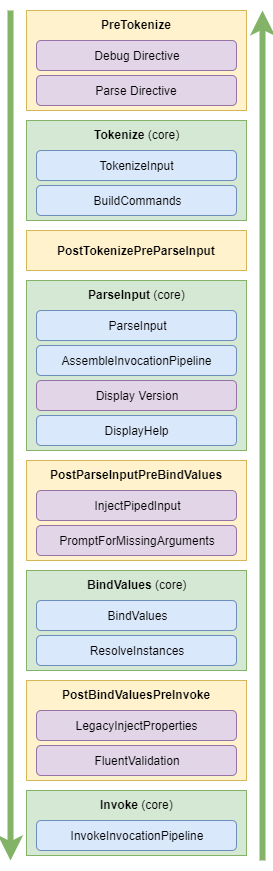

The diagram above was exported from draw.io. Its source (the exported page's mxGraphModel, read from the mxfile embedded in the PNG):
<mxGraphModel dx="1248" dy="671" grid="1" gridSize="10" guides="1" tooltips="1" connect="1" arrows="1" fold="1" page="1" pageScale="1" pageWidth="850" pageHeight="1100" math="0" shadow="0">
  <root>
    <mxCell id="0" />
    <mxCell id="1" parent="0" />
    <mxCell id="m8puDIMzwNbcKhZ6-4UN-18" value="PostParseInputPreBindValues" style="rounded=0;html=1;fillColor=#fff2cc;strokeColor=#d6b656;labelPosition=center;verticalLabelPosition=middle;align=center;verticalAlign=top;textDirection=ltr;fontStyle=1" parent="1" vertex="1">
      <mxGeometry x="26" y="460" width="220" height="100" as="geometry" />
    </mxCell>
    <mxCell id="m8puDIMzwNbcKhZ6-4UN-39" value="InjectPipedInput" style="rounded=1;whiteSpace=wrap;html=1;fillColor=#e1d5e7;strokeColor=#9673a6;" parent="1" vertex="1">
      <mxGeometry x="36" y="490" width="200" height="30" as="geometry" />
    </mxCell>
    <mxCell id="m8puDIMzwNbcKhZ6-4UN-9" value="&lt;b&gt;Tokenize &lt;/b&gt;(core)" style="rounded=0;html=1;fillColor=#d5e8d4;strokeColor=#82b366;labelPosition=center;verticalLabelPosition=middle;align=center;verticalAlign=top;textDirection=ltr;" parent="1" vertex="1">
      <mxGeometry x="26" y="120" width="220" height="100" as="geometry" />
    </mxCell>
    <mxCell id="m8puDIMzwNbcKhZ6-4UN-12" value="&lt;b&gt;PostTokenizePreParseInput&lt;/b&gt;" style="rounded=0;html=1;fillColor=#fff2cc;strokeColor=#d6b656;labelPosition=center;verticalLabelPosition=middle;align=center;verticalAlign=middle;textDirection=ltr;" parent="1" vertex="1">
      <mxGeometry x="26" y="230" width="220" height="40" as="geometry" />
    </mxCell>
    <mxCell id="m8puDIMzwNbcKhZ6-4UN-63" value="" style="endArrow=classic;html=1;fontSize=14;strokeWidth=6;fillColor=#d5e8d4;strokeColor=#82b366;" parent="1" edge="1">
      <mxGeometry width="50" height="50" relative="1" as="geometry">
        <mxPoint x="10" y="10" as="sourcePoint" />
        <mxPoint x="10" y="860" as="targetPoint" />
      </mxGeometry>
    </mxCell>
    <mxCell id="m8puDIMzwNbcKhZ6-4UN-64" value="" style="endArrow=classic;html=1;fontSize=14;strokeWidth=6;fillColor=#d5e8d4;strokeColor=#82b366;" parent="1" edge="1">
      <mxGeometry width="50" height="50" relative="1" as="geometry">
        <mxPoint x="262" y="860" as="sourcePoint" />
        <mxPoint x="262" y="10" as="targetPoint" />
      </mxGeometry>
    </mxCell>
    <mxCell id="m8puDIMzwNbcKhZ6-4UN-72" value="" style="group" parent="1" vertex="1" connectable="0">
      <mxGeometry x="26" y="10" width="220" height="100" as="geometry" />
    </mxCell>
    <mxCell id="m8puDIMzwNbcKhZ6-4UN-8" value="&lt;b&gt;PreTokenize&lt;/b&gt;" style="rounded=0;html=1;fillColor=#fff2cc;strokeColor=#d6b656;labelPosition=center;verticalLabelPosition=middle;align=center;verticalAlign=top;textDirection=ltr;" parent="m8puDIMzwNbcKhZ6-4UN-72" vertex="1">
      <mxGeometry width="220" height="100" as="geometry" />
    </mxCell>
    <mxCell id="m8puDIMzwNbcKhZ6-4UN-3" value="Parse Directive" style="rounded=1;whiteSpace=wrap;html=1;fillColor=#e1d5e7;strokeColor=#9673a6;" parent="m8puDIMzwNbcKhZ6-4UN-72" vertex="1">
      <mxGeometry x="10" y="65" width="200" height="30" as="geometry" />
    </mxCell>
    <mxCell id="m8puDIMzwNbcKhZ6-4UN-11" value="Debug Directive" style="rounded=1;whiteSpace=wrap;html=1;fillColor=#e1d5e7;strokeColor=#9673a6;" parent="m8puDIMzwNbcKhZ6-4UN-72" vertex="1">
      <mxGeometry x="10" y="30" width="200" height="30" as="geometry" />
    </mxCell>
    <mxCell id="m8puDIMzwNbcKhZ6-4UN-80" value="" style="group" parent="1" vertex="1" connectable="0">
      <mxGeometry x="26" y="790" width="220" height="65" as="geometry" />
    </mxCell>
    <mxCell id="m8puDIMzwNbcKhZ6-4UN-21" value="Invoke&lt;b&gt;&amp;nbsp;&lt;/b&gt;&lt;span style=&quot;font-weight: 400&quot;&gt;(core)&lt;/span&gt;" style="rounded=0;html=1;fillColor=#d5e8d4;strokeColor=#82b366;labelPosition=center;verticalLabelPosition=middle;align=center;verticalAlign=top;textDirection=ltr;fontStyle=1" parent="m8puDIMzwNbcKhZ6-4UN-80" vertex="1">
      <mxGeometry width="220" height="65" as="geometry" />
    </mxCell>
    <mxCell id="m8puDIMzwNbcKhZ6-4UN-32" value="InvokeInvocationPipeline" style="rounded=1;whiteSpace=wrap;html=1;fillColor=#dae8fc;strokeColor=#6c8ebf;" parent="m8puDIMzwNbcKhZ6-4UN-80" vertex="1">
      <mxGeometry x="10" y="30" width="200" height="30" as="geometry" />
    </mxCell>
    <mxCell id="m8puDIMzwNbcKhZ6-4UN-81" value="" style="group" parent="1" vertex="1" connectable="0">
      <mxGeometry x="26" y="680" width="220" height="100" as="geometry" />
    </mxCell>
    <mxCell id="m8puDIMzwNbcKhZ6-4UN-20" value="PostBindValuesPreInvoke" style="rounded=0;html=1;fillColor=#fff2cc;strokeColor=#d6b656;labelPosition=center;verticalLabelPosition=middle;align=center;verticalAlign=top;textDirection=ltr;fontStyle=1" parent="m8puDIMzwNbcKhZ6-4UN-81" vertex="1">
      <mxGeometry width="220" height="100" as="geometry" />
    </mxCell>
    <mxCell id="m8puDIMzwNbcKhZ6-4UN-34" value="LegacyInjectProperties" style="rounded=1;whiteSpace=wrap;html=1;fillColor=#e1d5e7;strokeColor=#9673a6;" parent="m8puDIMzwNbcKhZ6-4UN-81" vertex="1">
      <mxGeometry x="10" y="30" width="200" height="30" as="geometry" />
    </mxCell>
    <mxCell id="m8puDIMzwNbcKhZ6-4UN-35" value="FluentValidation" style="rounded=1;whiteSpace=wrap;html=1;fillColor=#e1d5e7;strokeColor=#9673a6;" parent="m8puDIMzwNbcKhZ6-4UN-81" vertex="1">
      <mxGeometry x="10" y="65" width="200" height="30" as="geometry" />
    </mxCell>
    <mxCell id="m8puDIMzwNbcKhZ6-4UN-17" value="&lt;b&gt;ParseInput&lt;/b&gt;&lt;b&gt;&amp;nbsp;&lt;/b&gt;(core)&lt;b&gt;&lt;br&gt;&lt;span style=&quot;font-family: &amp;#34;helvetica&amp;#34; , &amp;#34;arial&amp;#34; , sans-serif ; font-size: 0px&quot;&gt;%3CmxGraphModel%3E%3Croot%3E%3CmxCell%20id%3D%220%22%2F%3E%3CmxCell%20id%3D%221%22%20parent%3D%220%22%2F%3E%3CmxCell%20id%3D%222%22%20value%3D%22PostBuild%26lt%3Bbr%26gt%3BPreParseInput%22%20style%3D%22rounded%3D0%3Bhtml%3D1%3BfillColor%3D%23fff2cc%3BstrokeColor%3D%23d6b656%3BlabelPosition%3Dleft%3BverticalLabelPosition%3Dmiddle%3Balign%3Dright%3BverticalAlign%3Dmiddle%3BtextDirection%3Dltr%3B%22%20vertex%3D%221%22%20parent%3D%221%22%3E%3CmxGeometry%20x%3D%22425%22%20y%3D%22561.8181762695312%22%20width%3D%22255%22%20height%3D%2270%22%20as%3D%22geometry%22%2F%3E%3C%2FmxCell%3E%3C%2Froot%3E%3C%2FmxGraphModel%3E&lt;/span&gt;&lt;/b&gt;" style="rounded=0;html=1;fillColor=#d5e8d4;strokeColor=#82b366;labelPosition=center;verticalLabelPosition=middle;align=center;verticalAlign=top;textDirection=ltr;" parent="1" vertex="1">
      <mxGeometry x="26" y="280" width="220" height="170" as="geometry" />
    </mxCell>
    <mxCell id="m8puDIMzwNbcKhZ6-4UN-24" value="ParseInput" style="rounded=1;whiteSpace=wrap;html=1;fillColor=#dae8fc;strokeColor=#6c8ebf;" parent="1" vertex="1">
      <mxGeometry x="36" y="310" width="200" height="30" as="geometry" />
    </mxCell>
    <mxCell id="m8puDIMzwNbcKhZ6-4UN-26" value="AssembleInvocationPipeline" style="rounded=1;whiteSpace=wrap;html=1;fillColor=#dae8fc;strokeColor=#6c8ebf;" parent="1" vertex="1">
      <mxGeometry x="36" y="345" width="200" height="30" as="geometry" />
    </mxCell>
    <mxCell id="Mmhwdi_leXS9NNjoEGDS-3" value="" style="group" parent="1" vertex="1" connectable="0">
      <mxGeometry x="26" y="570" width="220" height="100" as="geometry" />
    </mxCell>
    <mxCell id="m8puDIMzwNbcKhZ6-4UN-77" value="" style="group" parent="Mmhwdi_leXS9NNjoEGDS-3" vertex="1" connectable="0">
      <mxGeometry width="220" height="100" as="geometry" />
    </mxCell>
    <mxCell id="m8puDIMzwNbcKhZ6-4UN-19" value="BindValues&lt;b&gt;&amp;nbsp;&lt;/b&gt;&lt;span style=&quot;font-weight: 400&quot;&gt;(core)&lt;/span&gt;" style="rounded=0;html=1;fillColor=#d5e8d4;strokeColor=#82b366;labelPosition=center;verticalLabelPosition=middle;align=center;verticalAlign=top;textDirection=ltr;fontStyle=1" parent="m8puDIMzwNbcKhZ6-4UN-77" vertex="1">
      <mxGeometry width="220" height="100" as="geometry" />
    </mxCell>
    <mxCell id="m8puDIMzwNbcKhZ6-4UN-28" value="BindValues" style="rounded=1;whiteSpace=wrap;html=1;fillColor=#dae8fc;strokeColor=#6c8ebf;" parent="m8puDIMzwNbcKhZ6-4UN-77" vertex="1">
      <mxGeometry x="10" y="30" width="200" height="30" as="geometry" />
    </mxCell>
    <mxCell id="m8puDIMzwNbcKhZ6-4UN-31" value="ResolveInstances" style="rounded=1;whiteSpace=wrap;html=1;fillColor=#dae8fc;strokeColor=#6c8ebf;" parent="m8puDIMzwNbcKhZ6-4UN-77" vertex="1">
      <mxGeometry x="10" y="65" width="200" height="30" as="geometry" />
    </mxCell>
    <mxCell id="m8puDIMzwNbcKhZ6-4UN-36" value="PromptForMissingArguments" style="rounded=1;whiteSpace=wrap;html=1;fillColor=#e1d5e7;strokeColor=#9673a6;" parent="1" vertex="1">
      <mxGeometry x="36" y="525" width="200" height="30" as="geometry" />
    </mxCell>
    <mxCell id="m8puDIMzwNbcKhZ6-4UN-37" value="Display Version" style="rounded=1;whiteSpace=wrap;html=1;fillColor=#e1d5e7;strokeColor=#9673a6;" parent="1" vertex="1">
      <mxGeometry x="36" y="380" width="200" height="30" as="geometry" />
    </mxCell>
    <mxCell id="Mmhwdi_leXS9NNjoEGDS-1" value="DisplayHelp" style="rounded=1;whiteSpace=wrap;html=1;fillColor=#dae8fc;strokeColor=#6c8ebf;" parent="1" vertex="1">
      <mxGeometry x="36" y="415" width="200" height="30" as="geometry" />
    </mxCell>
    <mxCell id="5aaMFw-Ap1jpOz1y1l6B-1" value="BuildCommands" style="rounded=1;whiteSpace=wrap;html=1;fillColor=#dae8fc;strokeColor=#6c8ebf;" vertex="1" parent="1">
      <mxGeometry x="36" y="185" width="200" height="30" as="geometry" />
    </mxCell>
    <mxCell id="m8puDIMzwNbcKhZ6-4UN-22" value="TokenizeInput" style="rounded=1;whiteSpace=wrap;html=1;fillColor=#dae8fc;strokeColor=#6c8ebf;" parent="1" vertex="1">
      <mxGeometry x="36" y="150" width="200" height="30" as="geometry" />
    </mxCell>
  </root>
</mxGraphModel>